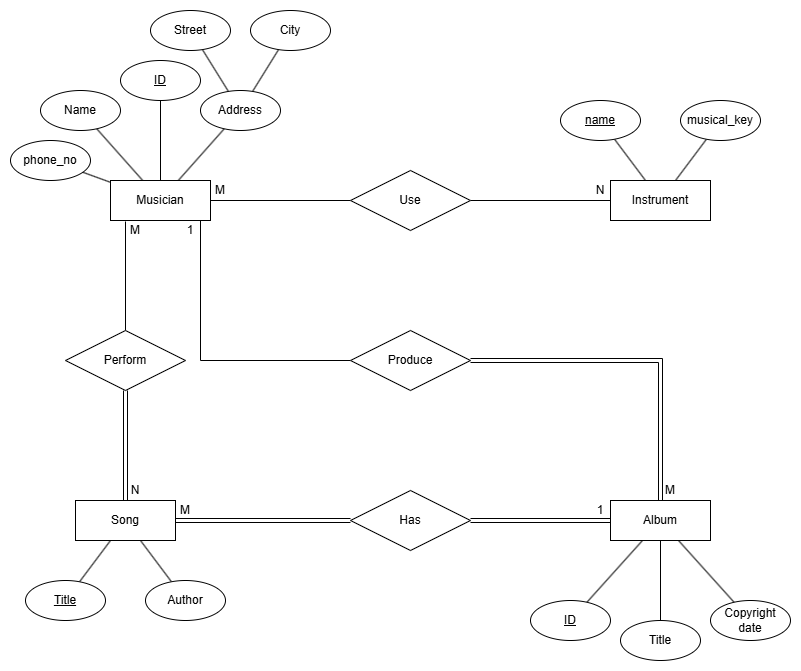

The diagram above was exported from draw.io. Its source (the exported page's mxGraphModel, read from the mxfile embedded in the PNG):
<mxGraphModel dx="1426" dy="849" grid="1" gridSize="10" guides="1" tooltips="1" connect="1" arrows="1" fold="1" page="1" pageScale="1" pageWidth="850" pageHeight="1100" math="0" shadow="0">
  <root>
    <mxCell id="0" />
    <mxCell id="1" parent="0" />
    <mxCell id="_aZ4y2sU4EOcyiYirDDD-21" style="edgeStyle=none;shape=connector;rounded=0;orthogonalLoop=1;jettySize=auto;html=1;strokeColor=default;align=center;verticalAlign=middle;fontFamily=Helvetica;fontSize=12;fontColor=default;labelBackgroundColor=default;endArrow=none;endFill=0;" edge="1" parent="1" source="_aZ4y2sU4EOcyiYirDDD-1" target="_aZ4y2sU4EOcyiYirDDD-4">
      <mxGeometry relative="1" as="geometry" />
    </mxCell>
    <mxCell id="_aZ4y2sU4EOcyiYirDDD-22" style="edgeStyle=none;shape=connector;rounded=0;orthogonalLoop=1;jettySize=auto;html=1;strokeColor=default;align=center;verticalAlign=middle;fontFamily=Helvetica;fontSize=12;fontColor=default;labelBackgroundColor=default;endArrow=none;endFill=0;" edge="1" parent="1" source="_aZ4y2sU4EOcyiYirDDD-1" target="_aZ4y2sU4EOcyiYirDDD-6">
      <mxGeometry relative="1" as="geometry" />
    </mxCell>
    <mxCell id="_aZ4y2sU4EOcyiYirDDD-23" style="edgeStyle=none;shape=connector;rounded=0;orthogonalLoop=1;jettySize=auto;html=1;strokeColor=default;align=center;verticalAlign=middle;fontFamily=Helvetica;fontSize=12;fontColor=default;labelBackgroundColor=default;endArrow=none;endFill=0;" edge="1" parent="1" source="_aZ4y2sU4EOcyiYirDDD-1" target="_aZ4y2sU4EOcyiYirDDD-7">
      <mxGeometry relative="1" as="geometry" />
    </mxCell>
    <mxCell id="_aZ4y2sU4EOcyiYirDDD-66" style="edgeStyle=none;shape=connector;rounded=0;orthogonalLoop=1;jettySize=auto;html=1;entryX=0.5;entryY=0;entryDx=0;entryDy=0;strokeColor=default;align=center;verticalAlign=middle;fontFamily=Helvetica;fontSize=12;fontColor=default;labelBackgroundColor=default;endArrow=none;endFill=0;exitX=0.15;exitY=1.025;exitDx=0;exitDy=0;exitPerimeter=0;" edge="1" parent="1" source="_aZ4y2sU4EOcyiYirDDD-1" target="_aZ4y2sU4EOcyiYirDDD-42">
      <mxGeometry relative="1" as="geometry">
        <mxPoint x="130" y="280" as="sourcePoint" />
      </mxGeometry>
    </mxCell>
    <mxCell id="_aZ4y2sU4EOcyiYirDDD-67" style="edgeStyle=none;shape=connector;rounded=0;orthogonalLoop=1;jettySize=auto;html=1;strokeColor=default;align=center;verticalAlign=middle;fontFamily=Helvetica;fontSize=12;fontColor=default;labelBackgroundColor=default;endArrow=none;endFill=0;" edge="1" parent="1" source="_aZ4y2sU4EOcyiYirDDD-1" target="_aZ4y2sU4EOcyiYirDDD-11">
      <mxGeometry relative="1" as="geometry" />
    </mxCell>
    <mxCell id="_aZ4y2sU4EOcyiYirDDD-68" style="edgeStyle=none;shape=connector;rounded=0;orthogonalLoop=1;jettySize=auto;html=1;entryX=0;entryY=0.5;entryDx=0;entryDy=0;strokeColor=default;align=center;verticalAlign=middle;fontFamily=Helvetica;fontSize=12;fontColor=default;labelBackgroundColor=default;endArrow=none;endFill=0;" edge="1" parent="1" source="_aZ4y2sU4EOcyiYirDDD-1" target="_aZ4y2sU4EOcyiYirDDD-47">
      <mxGeometry relative="1" as="geometry" />
    </mxCell>
    <mxCell id="_aZ4y2sU4EOcyiYirDDD-78" style="edgeStyle=orthogonalEdgeStyle;shape=connector;rounded=0;orthogonalLoop=1;jettySize=auto;html=1;exitX=0.75;exitY=1;exitDx=0;exitDy=0;entryX=0;entryY=0.5;entryDx=0;entryDy=0;strokeColor=default;align=center;verticalAlign=middle;fontFamily=Helvetica;fontSize=12;fontColor=default;labelBackgroundColor=default;endArrow=none;endFill=0;" edge="1" parent="1" source="_aZ4y2sU4EOcyiYirDDD-1" target="_aZ4y2sU4EOcyiYirDDD-53">
      <mxGeometry relative="1" as="geometry">
        <Array as="points">
          <mxPoint x="220" y="240" />
          <mxPoint x="220" y="380" />
        </Array>
      </mxGeometry>
    </mxCell>
    <mxCell id="_aZ4y2sU4EOcyiYirDDD-1" value="Musician" style="whiteSpace=wrap;html=1;align=center;" vertex="1" parent="1">
      <mxGeometry x="130" y="200" width="100" height="40" as="geometry" />
    </mxCell>
    <mxCell id="_aZ4y2sU4EOcyiYirDDD-4" value="Name" style="ellipse;whiteSpace=wrap;html=1;align=center;" vertex="1" parent="1">
      <mxGeometry x="60" y="110" width="80" height="40" as="geometry" />
    </mxCell>
    <mxCell id="_aZ4y2sU4EOcyiYirDDD-6" value="ID" style="ellipse;whiteSpace=wrap;html=1;align=center;fontStyle=4;strokeColor=default;verticalAlign=middle;fontFamily=Helvetica;fontSize=12;fontColor=default;fillColor=default;" vertex="1" parent="1">
      <mxGeometry x="140" y="80" width="80" height="40" as="geometry" />
    </mxCell>
    <mxCell id="_aZ4y2sU4EOcyiYirDDD-25" style="edgeStyle=none;shape=connector;rounded=0;orthogonalLoop=1;jettySize=auto;html=1;strokeColor=default;align=center;verticalAlign=middle;fontFamily=Helvetica;fontSize=12;fontColor=default;labelBackgroundColor=default;endArrow=none;endFill=0;" edge="1" parent="1" source="_aZ4y2sU4EOcyiYirDDD-7" target="_aZ4y2sU4EOcyiYirDDD-9">
      <mxGeometry relative="1" as="geometry" />
    </mxCell>
    <mxCell id="_aZ4y2sU4EOcyiYirDDD-26" style="edgeStyle=none;shape=connector;rounded=0;orthogonalLoop=1;jettySize=auto;html=1;strokeColor=default;align=center;verticalAlign=middle;fontFamily=Helvetica;fontSize=12;fontColor=default;labelBackgroundColor=default;endArrow=none;endFill=0;" edge="1" parent="1" source="_aZ4y2sU4EOcyiYirDDD-7" target="_aZ4y2sU4EOcyiYirDDD-8">
      <mxGeometry relative="1" as="geometry" />
    </mxCell>
    <mxCell id="_aZ4y2sU4EOcyiYirDDD-7" value="A&lt;span style=&quot;background-color: transparent; color: light-dark(rgb(0, 0, 0), rgb(255, 255, 255));&quot;&gt;ddress&lt;/span&gt;" style="ellipse;whiteSpace=wrap;html=1;align=center;" vertex="1" parent="1">
      <mxGeometry x="220" y="110" width="80" height="40" as="geometry" />
    </mxCell>
    <mxCell id="_aZ4y2sU4EOcyiYirDDD-8" value="Street" style="ellipse;whiteSpace=wrap;html=1;align=center;" vertex="1" parent="1">
      <mxGeometry x="170" y="30" width="80" height="40" as="geometry" />
    </mxCell>
    <mxCell id="_aZ4y2sU4EOcyiYirDDD-9" value="City" style="ellipse;whiteSpace=wrap;html=1;align=center;" vertex="1" parent="1">
      <mxGeometry x="270" y="30" width="80" height="40" as="geometry" />
    </mxCell>
    <mxCell id="_aZ4y2sU4EOcyiYirDDD-11" value="phone_no" style="ellipse;whiteSpace=wrap;html=1;align=center;" vertex="1" parent="1">
      <mxGeometry x="30" y="160" width="80" height="40" as="geometry" />
    </mxCell>
    <mxCell id="_aZ4y2sU4EOcyiYirDDD-30" style="edgeStyle=none;shape=connector;rounded=0;orthogonalLoop=1;jettySize=auto;html=1;strokeColor=default;align=center;verticalAlign=middle;fontFamily=Helvetica;fontSize=12;fontColor=default;labelBackgroundColor=default;endArrow=none;endFill=0;" edge="1" parent="1" source="_aZ4y2sU4EOcyiYirDDD-27" target="_aZ4y2sU4EOcyiYirDDD-28">
      <mxGeometry relative="1" as="geometry" />
    </mxCell>
    <mxCell id="_aZ4y2sU4EOcyiYirDDD-31" style="edgeStyle=none;shape=connector;rounded=0;orthogonalLoop=1;jettySize=auto;html=1;strokeColor=default;align=center;verticalAlign=middle;fontFamily=Helvetica;fontSize=12;fontColor=default;labelBackgroundColor=default;endArrow=none;endFill=0;" edge="1" parent="1" source="_aZ4y2sU4EOcyiYirDDD-27" target="_aZ4y2sU4EOcyiYirDDD-29">
      <mxGeometry relative="1" as="geometry" />
    </mxCell>
    <mxCell id="_aZ4y2sU4EOcyiYirDDD-49" style="edgeStyle=none;shape=connector;rounded=0;orthogonalLoop=1;jettySize=auto;html=1;strokeColor=default;align=center;verticalAlign=middle;fontFamily=Helvetica;fontSize=12;fontColor=default;labelBackgroundColor=default;endArrow=none;endFill=0;" edge="1" parent="1" source="_aZ4y2sU4EOcyiYirDDD-27" target="_aZ4y2sU4EOcyiYirDDD-47">
      <mxGeometry relative="1" as="geometry" />
    </mxCell>
    <mxCell id="_aZ4y2sU4EOcyiYirDDD-27" value="Instrument" style="whiteSpace=wrap;html=1;align=center;strokeColor=default;verticalAlign=middle;fontFamily=Helvetica;fontSize=12;fontColor=default;labelBackgroundColor=default;fillColor=default;" vertex="1" parent="1">
      <mxGeometry x="630" y="200" width="100" height="40" as="geometry" />
    </mxCell>
    <mxCell id="_aZ4y2sU4EOcyiYirDDD-28" value="name" style="ellipse;whiteSpace=wrap;html=1;align=center;fontStyle=4;strokeColor=default;verticalAlign=middle;fontFamily=Helvetica;fontSize=12;fontColor=default;labelBackgroundColor=default;fillColor=default;" vertex="1" parent="1">
      <mxGeometry x="580" y="120" width="80" height="40" as="geometry" />
    </mxCell>
    <mxCell id="_aZ4y2sU4EOcyiYirDDD-29" value="musical_key" style="ellipse;whiteSpace=wrap;html=1;align=center;strokeColor=default;verticalAlign=middle;fontFamily=Helvetica;fontSize=12;fontColor=default;labelBackgroundColor=default;fillColor=default;" vertex="1" parent="1">
      <mxGeometry x="700" y="120" width="80" height="40" as="geometry" />
    </mxCell>
    <mxCell id="_aZ4y2sU4EOcyiYirDDD-36" style="edgeStyle=none;shape=connector;rounded=0;orthogonalLoop=1;jettySize=auto;html=1;strokeColor=default;align=center;verticalAlign=middle;fontFamily=Helvetica;fontSize=12;fontColor=default;labelBackgroundColor=default;endArrow=none;endFill=0;" edge="1" parent="1" source="_aZ4y2sU4EOcyiYirDDD-32" target="_aZ4y2sU4EOcyiYirDDD-33">
      <mxGeometry relative="1" as="geometry" />
    </mxCell>
    <mxCell id="_aZ4y2sU4EOcyiYirDDD-37" style="edgeStyle=none;shape=connector;rounded=0;orthogonalLoop=1;jettySize=auto;html=1;strokeColor=default;align=center;verticalAlign=middle;fontFamily=Helvetica;fontSize=12;fontColor=default;labelBackgroundColor=default;endArrow=none;endFill=0;" edge="1" parent="1" source="_aZ4y2sU4EOcyiYirDDD-32" target="_aZ4y2sU4EOcyiYirDDD-35">
      <mxGeometry relative="1" as="geometry" />
    </mxCell>
    <mxCell id="_aZ4y2sU4EOcyiYirDDD-38" style="edgeStyle=none;shape=connector;rounded=0;orthogonalLoop=1;jettySize=auto;html=1;strokeColor=default;align=center;verticalAlign=middle;fontFamily=Helvetica;fontSize=12;fontColor=default;labelBackgroundColor=default;endArrow=none;endFill=0;" edge="1" parent="1" source="_aZ4y2sU4EOcyiYirDDD-32" target="_aZ4y2sU4EOcyiYirDDD-34">
      <mxGeometry relative="1" as="geometry" />
    </mxCell>
    <mxCell id="_aZ4y2sU4EOcyiYirDDD-51" style="edgeStyle=none;shape=link;rounded=0;orthogonalLoop=1;jettySize=auto;html=1;strokeColor=default;align=center;verticalAlign=middle;fontFamily=Helvetica;fontSize=12;fontColor=default;labelBackgroundColor=default;endArrow=none;endFill=0;" edge="1" parent="1" source="_aZ4y2sU4EOcyiYirDDD-32" target="_aZ4y2sU4EOcyiYirDDD-50">
      <mxGeometry relative="1" as="geometry" />
    </mxCell>
    <mxCell id="_aZ4y2sU4EOcyiYirDDD-74" style="edgeStyle=orthogonalEdgeStyle;shape=link;rounded=0;orthogonalLoop=1;jettySize=auto;html=1;entryX=1;entryY=0.5;entryDx=0;entryDy=0;strokeColor=default;align=center;verticalAlign=middle;fontFamily=Helvetica;fontSize=12;fontColor=default;labelBackgroundColor=default;endArrow=none;endFill=0;" edge="1" parent="1" source="_aZ4y2sU4EOcyiYirDDD-32" target="_aZ4y2sU4EOcyiYirDDD-53">
      <mxGeometry relative="1" as="geometry">
        <Array as="points">
          <mxPoint x="680" y="380" />
        </Array>
      </mxGeometry>
    </mxCell>
    <mxCell id="_aZ4y2sU4EOcyiYirDDD-32" value="Album" style="whiteSpace=wrap;html=1;align=center;strokeColor=default;verticalAlign=middle;fontFamily=Helvetica;fontSize=12;fontColor=default;labelBackgroundColor=default;fillColor=default;" vertex="1" parent="1">
      <mxGeometry x="630" y="520" width="100" height="40" as="geometry" />
    </mxCell>
    <mxCell id="_aZ4y2sU4EOcyiYirDDD-33" value="ID" style="ellipse;whiteSpace=wrap;html=1;align=center;fontStyle=4;strokeColor=default;verticalAlign=middle;fontFamily=Helvetica;fontSize=12;fontColor=default;labelBackgroundColor=default;fillColor=default;" vertex="1" parent="1">
      <mxGeometry x="550" y="620" width="80" height="40" as="geometry" />
    </mxCell>
    <mxCell id="_aZ4y2sU4EOcyiYirDDD-34" value="&lt;div&gt;&lt;span style=&quot;background-color: light-dark(#ffffff, var(--ge-dark-color, #121212)); color: light-dark(rgb(0, 0, 0), rgb(255, 255, 255));&quot;&gt;Copyright&lt;/span&gt;&lt;/div&gt;&lt;div&gt;&lt;span style=&quot;background-color: light-dark(#ffffff, var(--ge-dark-color, #121212)); color: light-dark(rgb(0, 0, 0), rgb(255, 255, 255));&quot;&gt;date&lt;/span&gt;&lt;/div&gt;" style="ellipse;whiteSpace=wrap;html=1;align=center;strokeColor=default;verticalAlign=middle;fontFamily=Helvetica;fontSize=12;fontColor=default;labelBackgroundColor=default;fillColor=default;" vertex="1" parent="1">
      <mxGeometry x="730" y="620" width="80" height="40" as="geometry" />
    </mxCell>
    <mxCell id="_aZ4y2sU4EOcyiYirDDD-35" value="Title" style="ellipse;whiteSpace=wrap;html=1;align=center;strokeColor=default;verticalAlign=middle;fontFamily=Helvetica;fontSize=12;fontColor=default;labelBackgroundColor=default;fillColor=default;" vertex="1" parent="1">
      <mxGeometry x="640" y="640" width="80" height="40" as="geometry" />
    </mxCell>
    <mxCell id="_aZ4y2sU4EOcyiYirDDD-43" style="edgeStyle=none;shape=link;rounded=0;orthogonalLoop=1;jettySize=auto;html=1;entryX=0.5;entryY=1;entryDx=0;entryDy=0;strokeColor=default;align=center;verticalAlign=middle;fontFamily=Helvetica;fontSize=12;fontColor=default;labelBackgroundColor=default;endArrow=none;endFill=0;" edge="1" parent="1" source="_aZ4y2sU4EOcyiYirDDD-39" target="_aZ4y2sU4EOcyiYirDDD-42">
      <mxGeometry relative="1" as="geometry" />
    </mxCell>
    <mxCell id="_aZ4y2sU4EOcyiYirDDD-45" style="edgeStyle=none;shape=connector;rounded=0;orthogonalLoop=1;jettySize=auto;html=1;strokeColor=default;align=center;verticalAlign=middle;fontFamily=Helvetica;fontSize=12;fontColor=default;labelBackgroundColor=default;endArrow=none;endFill=0;" edge="1" parent="1" source="_aZ4y2sU4EOcyiYirDDD-39" target="_aZ4y2sU4EOcyiYirDDD-41">
      <mxGeometry relative="1" as="geometry" />
    </mxCell>
    <mxCell id="_aZ4y2sU4EOcyiYirDDD-46" style="edgeStyle=none;shape=connector;rounded=0;orthogonalLoop=1;jettySize=auto;html=1;strokeColor=default;align=center;verticalAlign=middle;fontFamily=Helvetica;fontSize=12;fontColor=default;labelBackgroundColor=default;endArrow=none;endFill=0;" edge="1" parent="1" source="_aZ4y2sU4EOcyiYirDDD-39" target="_aZ4y2sU4EOcyiYirDDD-40">
      <mxGeometry relative="1" as="geometry" />
    </mxCell>
    <mxCell id="_aZ4y2sU4EOcyiYirDDD-52" style="edgeStyle=none;shape=link;rounded=0;orthogonalLoop=1;jettySize=auto;html=1;strokeColor=default;align=center;verticalAlign=middle;fontFamily=Helvetica;fontSize=12;fontColor=default;labelBackgroundColor=default;endArrow=none;endFill=0;" edge="1" parent="1" source="_aZ4y2sU4EOcyiYirDDD-39" target="_aZ4y2sU4EOcyiYirDDD-50">
      <mxGeometry relative="1" as="geometry" />
    </mxCell>
    <mxCell id="_aZ4y2sU4EOcyiYirDDD-39" value="Song" style="whiteSpace=wrap;html=1;align=center;strokeColor=default;verticalAlign=middle;fontFamily=Helvetica;fontSize=12;fontColor=default;labelBackgroundColor=default;fillColor=default;" vertex="1" parent="1">
      <mxGeometry x="95" y="520" width="100" height="40" as="geometry" />
    </mxCell>
    <mxCell id="_aZ4y2sU4EOcyiYirDDD-40" value="Author" style="ellipse;whiteSpace=wrap;html=1;align=center;strokeColor=default;verticalAlign=middle;fontFamily=Helvetica;fontSize=12;fontColor=default;labelBackgroundColor=default;fillColor=default;" vertex="1" parent="1">
      <mxGeometry x="165" y="600" width="80" height="40" as="geometry" />
    </mxCell>
    <mxCell id="_aZ4y2sU4EOcyiYirDDD-41" value="Title" style="ellipse;whiteSpace=wrap;html=1;align=center;fontStyle=4;strokeColor=default;verticalAlign=middle;fontFamily=Helvetica;fontSize=12;fontColor=default;labelBackgroundColor=default;fillColor=default;" vertex="1" parent="1">
      <mxGeometry x="45" y="600" width="80" height="40" as="geometry" />
    </mxCell>
    <mxCell id="_aZ4y2sU4EOcyiYirDDD-42" value="Perform" style="shape=rhombus;perimeter=rhombusPerimeter;whiteSpace=wrap;html=1;align=center;strokeColor=default;verticalAlign=middle;fontFamily=Helvetica;fontSize=12;fontColor=default;labelBackgroundColor=default;fillColor=default;" vertex="1" parent="1">
      <mxGeometry x="85" y="350" width="120" height="60" as="geometry" />
    </mxCell>
    <mxCell id="_aZ4y2sU4EOcyiYirDDD-47" value="Use" style="shape=rhombus;perimeter=rhombusPerimeter;whiteSpace=wrap;html=1;align=center;strokeColor=default;verticalAlign=middle;fontFamily=Helvetica;fontSize=12;fontColor=default;labelBackgroundColor=default;fillColor=default;" vertex="1" parent="1">
      <mxGeometry x="370" y="190" width="120" height="60" as="geometry" />
    </mxCell>
    <mxCell id="_aZ4y2sU4EOcyiYirDDD-50" value="Has" style="shape=rhombus;perimeter=rhombusPerimeter;whiteSpace=wrap;html=1;align=center;strokeColor=default;verticalAlign=middle;fontFamily=Helvetica;fontSize=12;fontColor=default;labelBackgroundColor=default;fillColor=default;" vertex="1" parent="1">
      <mxGeometry x="370" y="510" width="120" height="60" as="geometry" />
    </mxCell>
    <mxCell id="_aZ4y2sU4EOcyiYirDDD-53" value="Produce" style="shape=rhombus;perimeter=rhombusPerimeter;whiteSpace=wrap;html=1;align=center;strokeColor=default;verticalAlign=middle;fontFamily=Helvetica;fontSize=12;fontColor=default;labelBackgroundColor=default;fillColor=default;" vertex="1" parent="1">
      <mxGeometry x="370" y="350" width="120" height="60" as="geometry" />
    </mxCell>
    <mxCell id="_aZ4y2sU4EOcyiYirDDD-54" value="M" style="text;html=1;whiteSpace=wrap;strokeColor=none;fillColor=none;align=center;verticalAlign=middle;rounded=0;fontFamily=Helvetica;fontSize=12;fontColor=default;labelBackgroundColor=default;" vertex="1" parent="1">
      <mxGeometry x="230" y="200" width="20" height="20" as="geometry" />
    </mxCell>
    <mxCell id="_aZ4y2sU4EOcyiYirDDD-55" value="N" style="text;html=1;whiteSpace=wrap;strokeColor=none;fillColor=none;align=center;verticalAlign=middle;rounded=0;fontFamily=Helvetica;fontSize=12;fontColor=default;labelBackgroundColor=default;" vertex="1" parent="1">
      <mxGeometry x="610" y="200" width="20" height="20" as="geometry" />
    </mxCell>
    <mxCell id="_aZ4y2sU4EOcyiYirDDD-56" value="M" style="text;html=1;whiteSpace=wrap;strokeColor=none;fillColor=none;align=center;verticalAlign=middle;rounded=0;fontFamily=Helvetica;fontSize=12;fontColor=default;labelBackgroundColor=default;" vertex="1" parent="1">
      <mxGeometry x="195" y="520" width="20" height="20" as="geometry" />
    </mxCell>
    <mxCell id="_aZ4y2sU4EOcyiYirDDD-57" value="1" style="text;html=1;whiteSpace=wrap;strokeColor=none;fillColor=none;align=center;verticalAlign=middle;rounded=0;fontFamily=Helvetica;fontSize=12;fontColor=default;labelBackgroundColor=default;" vertex="1" parent="1">
      <mxGeometry x="610" y="520" width="20" height="20" as="geometry" />
    </mxCell>
    <mxCell id="_aZ4y2sU4EOcyiYirDDD-58" value="M" style="text;html=1;whiteSpace=wrap;strokeColor=none;fillColor=none;align=center;verticalAlign=middle;rounded=0;fontFamily=Helvetica;fontSize=12;fontColor=default;labelBackgroundColor=default;" vertex="1" parent="1">
      <mxGeometry x="145" y="240" width="20" height="20" as="geometry" />
    </mxCell>
    <mxCell id="_aZ4y2sU4EOcyiYirDDD-59" value="N" style="text;html=1;whiteSpace=wrap;strokeColor=none;fillColor=none;align=center;verticalAlign=middle;rounded=0;fontFamily=Helvetica;fontSize=12;fontColor=default;labelBackgroundColor=default;" vertex="1" parent="1">
      <mxGeometry x="145" y="500" width="20" height="20" as="geometry" />
    </mxCell>
    <mxCell id="_aZ4y2sU4EOcyiYirDDD-71" value="M" style="text;html=1;whiteSpace=wrap;strokeColor=none;fillColor=none;align=center;verticalAlign=middle;rounded=0;fontFamily=Helvetica;fontSize=12;fontColor=default;labelBackgroundColor=default;" vertex="1" parent="1">
      <mxGeometry x="680" y="500" width="20" height="20" as="geometry" />
    </mxCell>
    <mxCell id="_aZ4y2sU4EOcyiYirDDD-72" value="1" style="text;html=1;whiteSpace=wrap;strokeColor=none;fillColor=none;align=center;verticalAlign=middle;rounded=0;fontFamily=Helvetica;fontSize=12;fontColor=default;labelBackgroundColor=default;" vertex="1" parent="1">
      <mxGeometry x="200" y="240" width="20" height="20" as="geometry" />
    </mxCell>
  </root>
</mxGraphModel>